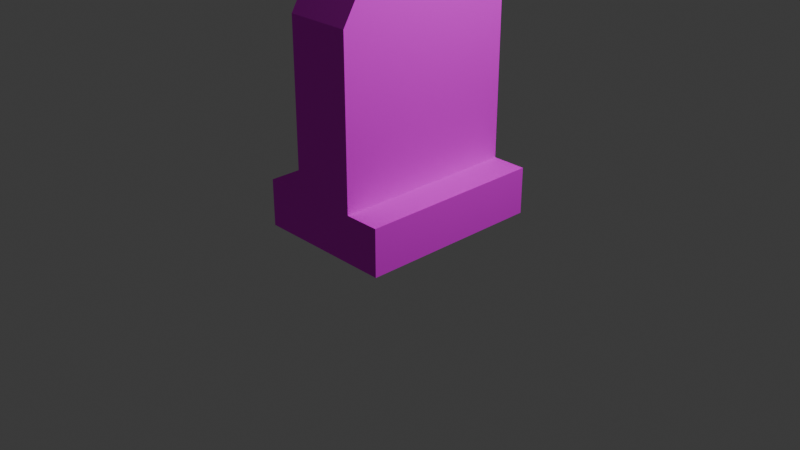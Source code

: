 # Source: fun.blend  (saved by Blender 4.2.66; exported with 4.5.12 LTS)
import bpy
from mathutils import Matrix  # noqa: F401  (used for matrix-valued properties, if any)

bpy.ops.wm.read_factory_settings(use_empty=True)
scene = bpy.context.scene
scene.name = 'Scene'

# ---- collections
col_collection = bpy.data.collections.new('Collection'); scene.collection.children.link(col_collection)

# ---- images (referenced by path relative to the original .blend; pixels are not part of the script)
import os
ASSET_DIR = os.environ.get("B2B_ASSET_DIR", "")  # directory of the original .blend (textures are referenced by path, not embedded)
HERE = os.path.dirname(os.path.abspath(__file__))  # packed textures are extracted next to this script under _unpacked/

def load_image(name, relpath, width, height, colorspace="sRGB"):
    """Load a texture the original file referenced (path relative to the .blend, or extracted next to this script)."""
    p = next((c for c in (os.path.join(HERE, relpath), os.path.join(ASSET_DIR, relpath)) if relpath and os.path.exists(c)), "")
    if p:
        img = bpy.data.images.load(p, check_existing=True)
        img.name = name
    else:  # same state as the original file: an image datablock whose file is absent (Cycles renders it pink)
        img = bpy.data.images.new(name, width, height)
        img.source = "FILE"
        img.filepath = "//" + (relpath or name)
    img.colorspace_settings.name = colorspace
    return img
img_skillissue_png_001 = load_image('skillissue.png.001', 'skillissue.png', 1024, 1024, 'sRGB')

# ---- materials (node trees are filled in below, after node groups)
mat_material = bpy.data.materials.new('Material')
mat_material.alpha_threshold = 0.0
mat_material.roughness = 0.5
mat_material.line_color = (0.0, 0.0, 0.0, 1.0)

# ---- material node trees
mat_material.use_nodes = True; mat_material.node_tree.nodes.clear()
_N = mat_material.node_tree.nodes; _L = mat_material.node_tree.links
n0 = _N.new('ShaderNodeOutputMaterial'); n0.name = 'Material Output'; n0.location = (300, 300)
n1 = _N.new('ShaderNodeBsdfPrincipled'); n1.name = 'Principled BSDF'; n1.location = (10, 300)
n1.inputs[2].default_value = 1.0
n1.inputs[3].default_value = 1.45
n2 = _N.new('ShaderNodeTexImage'); n2.name = 'Image Texture'; n2.location = (-280, 280)
n2.image = img_skillissue_png_001
_L.new(n1.outputs[0], n0.inputs[0])
_L.new(n2.outputs[0], n1.inputs[0])
n0.is_active_output = True

# ---- world
world_world = bpy.data.worlds.new('World'); scene.world = world_world
world_world.use_nodes = True; world_world.node_tree.nodes.clear()
_N = world_world.node_tree.nodes; _L = world_world.node_tree.links
n0 = _N.new('ShaderNodeOutputWorld'); n0.name = 'World Output'; n0.location = (300, 300)
n1 = _N.new('ShaderNodeBackground'); n1.name = 'Background'; n1.location = (10, 300)
n1.inputs[0].default_value = (0.05088, 0.05088, 0.05088, 1.0)
_L.new(n1.outputs[0], n0.inputs[0])
n0.is_active_output = True
world_world.color = (0.05088, 0.05088, 0.05088)
world_world.sun_shadow_jitter_overblur = 0.0

# ---- cameras
cam_camera = bpy.data.cameras.new('Camera')
cam_camera.clip_end = 100.0
cam_camera.ortho_scale = 7.314

# ---- lights
light_light = bpy.data.lights.new('Light', 'POINT')
light_light.energy = 1000.0
light_light.shadow_soft_size = 0.1

# ---- meshes
me_cube = bpy.data.meshes.new('Cube')
me_cube.from_pydata([(1.0, 1.0, 1.0), (1.0, 1.0, -1.0), (1.0, -1.0, 1.0), (1.0, -1.0, -1.0), (-1.0, 1.0, 1.0), (-1.0, 1.0, -1.0), (-1.0, -1.0, 1.0), (-1.0, -1.0, -1.0), (0.5, 1.0, -1.0), (0.5, -1.0, 1.0), (0.5, -1.0, -1.0), (0.5, 1.0, 1.0), (-0.4375, 1.0, -1.0), (-0.4375, -1.0, 1.0), (-0.4375, -1.0, -1.0), (-0.4375, 1.0, 1.0), (-0.4375, 1.0, 8.0), (0.5, 1.0, 8.0), (0.5, -1.0, 8.0), (-0.4375, -1.0, 8.0), (-0.4375, 0.85, 9.0), (0.5, 0.85, 9.0), (0.5, -0.85, 9.0), (-0.4375, -0.85, 9.0), (-0.4375, 0.425, 9.5), (0.5, 0.425, 9.5), (0.5, -0.425, 9.5), (-0.4375, -0.425, 9.5)], [], [(15, 4, 6, 13), (14, 13, 6, 7), (7, 6, 4, 5), (8, 1, 3, 10), (1, 0, 2, 3), (8, 11, 0, 1), (12, 15, 11, 8), (12, 8, 10, 14), (3, 2, 9, 10), (0, 11, 9, 2), (5, 12, 14, 7), (5, 4, 15, 12), (10, 9, 13, 14), (15, 13, 19, 16), (16, 19, 23, 20), (13, 9, 18, 19), (9, 11, 17, 18), (11, 15, 16, 17), (23, 22, 26, 27), (18, 17, 21, 22), (19, 18, 22, 23), (17, 16, 20, 21), (25, 24, 27, 26), (21, 20, 24, 25), (20, 23, 27, 24), (22, 21, 25, 26)])
_uv = me_cube.uv_layers.new(name='UVMap')
_uv.uv.foreach_set('vector', [0.9549, 0.6784, 0.9948, 0.6784, 0.9948, 0.8204, 0.9549, 0.8204, 0.7109, 0.9224, 0.8528, 0.9224, 0.8528, 0.9624, 0.7109, 0.9624, 0.7109, 0.3945, 0.8528, 0.3945, 0.8528, 0.5364, 0.7109, 0.5364, 0.6754, 0.6784, 0.7109, 0.6784, 0.7109, 0.8204, 0.6754, 0.8204, 0.8029, 0.3635, 0.9448, 0.3635, 0.9448, 0.6839, 0.8029, 0.6839, 0.7109, 0.6429, 0.8528, 0.6429, 0.8528, 0.6784, 0.7109, 0.6784, 0.7109, 0.5764, 0.8528, 0.5764, 0.8528, 0.6429, 0.7109, 0.6429, 0.6088, 0.6784, 0.6754, 0.6784, 0.6754, 0.8204, 0.6088, 0.8204, 0.7109, 0.8204, 0.8528, 0.8204, 0.8528, 0.8559, 0.7109, 0.8559, 0.8528, 0.6784, 0.8883, 0.6784, 0.8883, 0.8204, 0.8528, 0.8204, 0.5689, 0.6784, 0.6088, 0.6784, 0.6088, 0.8204, 0.5689, 0.8204, 0.7109, 0.5364, 0.8528, 0.5364, 0.8528, 0.5764, 0.7109, 0.5764, 0.7109, 0.8559, 0.8528, 0.8559, 0.8528, 0.9224, 0.7109, 0.9224, 0.586, 0.3551, 1.0, 0.3551, 1.0, 0.8859, 0.586, 0.8859, 0.586, 0.8859, 1.0, 0.8859, 0.969, 0.9617, 0.6171, 0.9617, 0.7105, 0.3891, 0.7704, 0.3891, 0.7704, 0.877, 0.7105, 0.877, 0.0005328, 0.3571, 0.3962, 0.3571, 0.3962, 0.8808, 0.000533, 0.8808, 0.7852, 0.357, 0.846, 0.357, 0.846, 0.8053, 0.7852, 0.8053, 0.7105, 0.9475, 0.7704, 0.9475, 0.7704, 0.9932, 0.7105, 0.9932, 0.000533, 0.8808, 0.3962, 0.8808, 0.3665, 0.9556, 0.03021, 0.9556, 0.7105, 0.877, 0.7704, 0.877, 0.7704, 0.9475, 0.7105, 0.9475, 0.7852, 0.8053, 0.846, 0.8053, 0.846, 0.922, 0.7852, 0.922, 0.8883, 0.6784, 0.9549, 0.6784, 0.9549, 0.8204, 0.8883, 0.8204, 0.7852, 0.922, 0.846, 0.922, 0.846, 0.9977, 0.7852, 0.9977, 0.6171, 0.9617, 0.969, 0.9617, 0.881, 0.9996, 0.705, 0.9996, 0.03021, 0.9556, 0.3665, 0.9556, 0.2824, 0.993, 0.1143, 0.993])
me_cube.materials.append(mat_material)
me_cube.use_mirror_vertex_groups = False
me_cube.update()

# ---- objects
ob_cube = bpy.data.objects.new('Cube', me_cube)
ob_light = bpy.data.objects.new('Light', light_light)
ob_camera = bpy.data.objects.new('Camera', cam_camera)

# ---- transforms, parenting, visibility, modifiers, constraints
ob_cube.location = (0.0, 0.0, 0.25)
ob_cube.scale = (0.75, 1.0, 0.25)
ob_cube.lock_rotations_4d = False
ob_cube.empty_display_type = 'ARROWS'
ob_cube.lineart.crease_threshold = 0.0
ob_light.location = (4.076, 1.005, 5.904)
ob_light.rotation_euler = (0.6503, 0.05522, 1.866)
ob_light.lock_rotations_4d = False
ob_light.empty_display_type = 'ARROWS'
ob_light.color = (0.0, 0.0, 0.0, 0.0)
ob_light.lineart.crease_threshold = 0.0
ob_camera.location = (7.359, -6.926, 4.958)
ob_camera.rotation_euler = (1.109, 0.0, 0.8149)
ob_camera.lock_rotations_4d = False
ob_camera.empty_display_type = 'ARROWS'
ob_camera.color = (0.0, 0.0, 0.0, 0.0)
ob_camera.display_type = 'WIRE'
ob_camera.lineart.crease_threshold = 0.0

# ---- collection membership
col_collection.objects.link(ob_cube)
col_collection.objects.link(ob_light)
col_collection.objects.link(ob_camera)

# ---- scene / render settings (as saved in the file)
scene.camera = ob_camera
scene.frame_start = 1; scene.frame_end = 250; scene.frame_set(1)
scene.render.engine = 'BLENDER_EEVEE_NEXT'
bpy.context.view_layer.update()
